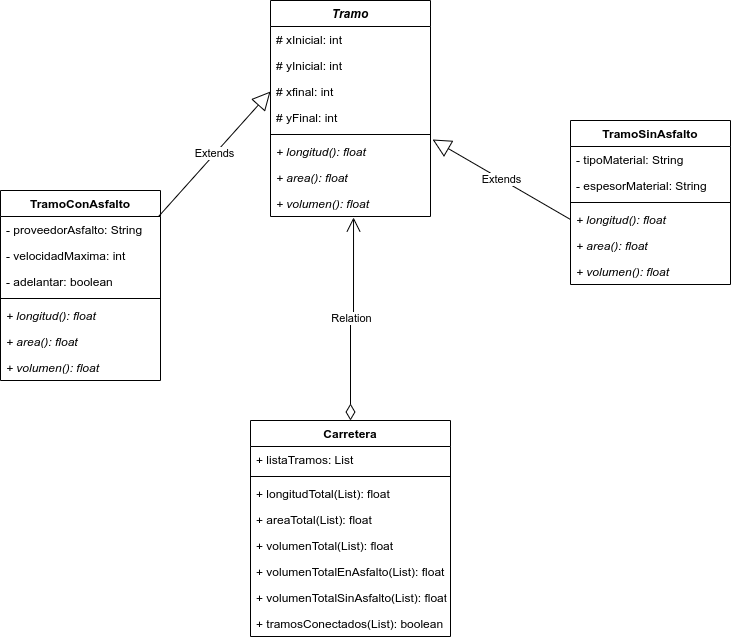

The diagram above was exported from draw.io. Its source (the exported page's mxGraphModel, read from the mxfile embedded in the PNG):
<mxGraphModel dx="1108" dy="461" grid="1" gridSize="10" guides="1" tooltips="1" connect="1" arrows="1" fold="1" page="1" pageScale="1" pageWidth="850" pageHeight="1100" math="0" shadow="0">
  <root>
    <mxCell id="0" />
    <mxCell id="1" parent="0" />
    <mxCell id="JWXnlP4Aiq6hezZj2HKT-1" value="Tramo" style="swimlane;fontStyle=3;align=center;verticalAlign=top;childLayout=stackLayout;horizontal=1;startSize=26;horizontalStack=0;resizeParent=1;resizeParentMax=0;resizeLast=0;collapsible=1;marginBottom=0;" parent="1" vertex="1">
      <mxGeometry x="310" width="160" height="216" as="geometry" />
    </mxCell>
    <mxCell id="JWXnlP4Aiq6hezZj2HKT-15" value="# xInicial: int" style="text;strokeColor=none;fillColor=none;align=left;verticalAlign=top;spacingLeft=4;spacingRight=4;overflow=hidden;rotatable=0;points=[[0,0.5],[1,0.5]];portConstraint=eastwest;" parent="JWXnlP4Aiq6hezZj2HKT-1" vertex="1">
      <mxGeometry y="26" width="160" height="26" as="geometry" />
    </mxCell>
    <mxCell id="JWXnlP4Aiq6hezZj2HKT-17" value="# yInicial: int" style="text;strokeColor=none;fillColor=none;align=left;verticalAlign=top;spacingLeft=4;spacingRight=4;overflow=hidden;rotatable=0;points=[[0,0.5],[1,0.5]];portConstraint=eastwest;" parent="JWXnlP4Aiq6hezZj2HKT-1" vertex="1">
      <mxGeometry y="52" width="160" height="26" as="geometry" />
    </mxCell>
    <mxCell id="JWXnlP4Aiq6hezZj2HKT-16" value="# xfinal: int" style="text;strokeColor=none;fillColor=none;align=left;verticalAlign=top;spacingLeft=4;spacingRight=4;overflow=hidden;rotatable=0;points=[[0,0.5],[1,0.5]];portConstraint=eastwest;" parent="JWXnlP4Aiq6hezZj2HKT-1" vertex="1">
      <mxGeometry y="78" width="160" height="26" as="geometry" />
    </mxCell>
    <mxCell id="JWXnlP4Aiq6hezZj2HKT-18" value="# yFinal: int" style="text;strokeColor=none;fillColor=none;align=left;verticalAlign=top;spacingLeft=4;spacingRight=4;overflow=hidden;rotatable=0;points=[[0,0.5],[1,0.5]];portConstraint=eastwest;" parent="JWXnlP4Aiq6hezZj2HKT-1" vertex="1">
      <mxGeometry y="104" width="160" height="26" as="geometry" />
    </mxCell>
    <mxCell id="JWXnlP4Aiq6hezZj2HKT-3" value="" style="line;strokeWidth=1;fillColor=none;align=left;verticalAlign=middle;spacingTop=-1;spacingLeft=3;spacingRight=3;rotatable=0;labelPosition=right;points=[];portConstraint=eastwest;" parent="JWXnlP4Aiq6hezZj2HKT-1" vertex="1">
      <mxGeometry y="130" width="160" height="8" as="geometry" />
    </mxCell>
    <mxCell id="JWXnlP4Aiq6hezZj2HKT-6" value="+ longitud(): float" style="text;strokeColor=none;fillColor=none;align=left;verticalAlign=top;spacingLeft=4;spacingRight=4;overflow=hidden;rotatable=0;points=[[0,0.5],[1,0.5]];portConstraint=eastwest;fontStyle=2" parent="JWXnlP4Aiq6hezZj2HKT-1" vertex="1">
      <mxGeometry y="138" width="160" height="26" as="geometry" />
    </mxCell>
    <mxCell id="JWXnlP4Aiq6hezZj2HKT-5" value="+ area(): float" style="text;strokeColor=none;fillColor=none;align=left;verticalAlign=top;spacingLeft=4;spacingRight=4;overflow=hidden;rotatable=0;points=[[0,0.5],[1,0.5]];portConstraint=eastwest;fontStyle=2" parent="JWXnlP4Aiq6hezZj2HKT-1" vertex="1">
      <mxGeometry y="164" width="160" height="26" as="geometry" />
    </mxCell>
    <mxCell id="JWXnlP4Aiq6hezZj2HKT-4" value="+ volumen(): float" style="text;strokeColor=none;fillColor=none;align=left;verticalAlign=top;spacingLeft=4;spacingRight=4;overflow=hidden;rotatable=0;points=[[0,0.5],[1,0.5]];portConstraint=eastwest;fontStyle=2" parent="JWXnlP4Aiq6hezZj2HKT-1" vertex="1">
      <mxGeometry y="190" width="160" height="26" as="geometry" />
    </mxCell>
    <mxCell id="JWXnlP4Aiq6hezZj2HKT-7" value="TramoConAsfalto" style="swimlane;fontStyle=1;align=center;verticalAlign=top;childLayout=stackLayout;horizontal=1;startSize=26;horizontalStack=0;resizeParent=1;resizeParentMax=0;resizeLast=0;collapsible=1;marginBottom=0;" parent="1" vertex="1">
      <mxGeometry x="40" y="190" width="160" height="190" as="geometry" />
    </mxCell>
    <mxCell id="JWXnlP4Aiq6hezZj2HKT-19" value="- proveedorAsfalto: String" style="text;strokeColor=none;fillColor=none;align=left;verticalAlign=top;spacingLeft=4;spacingRight=4;overflow=hidden;rotatable=0;points=[[0,0.5],[1,0.5]];portConstraint=eastwest;" parent="JWXnlP4Aiq6hezZj2HKT-7" vertex="1">
      <mxGeometry y="26" width="160" height="26" as="geometry" />
    </mxCell>
    <mxCell id="JWXnlP4Aiq6hezZj2HKT-20" value="- velocidadMaxima: int" style="text;strokeColor=none;fillColor=none;align=left;verticalAlign=top;spacingLeft=4;spacingRight=4;overflow=hidden;rotatable=0;points=[[0,0.5],[1,0.5]];portConstraint=eastwest;" parent="JWXnlP4Aiq6hezZj2HKT-7" vertex="1">
      <mxGeometry y="52" width="160" height="26" as="geometry" />
    </mxCell>
    <mxCell id="JWXnlP4Aiq6hezZj2HKT-8" value="- adelantar: boolean" style="text;strokeColor=none;fillColor=none;align=left;verticalAlign=top;spacingLeft=4;spacingRight=4;overflow=hidden;rotatable=0;points=[[0,0.5],[1,0.5]];portConstraint=eastwest;" parent="JWXnlP4Aiq6hezZj2HKT-7" vertex="1">
      <mxGeometry y="78" width="160" height="26" as="geometry" />
    </mxCell>
    <mxCell id="JWXnlP4Aiq6hezZj2HKT-9" value="" style="line;strokeWidth=1;fillColor=none;align=left;verticalAlign=middle;spacingTop=-1;spacingLeft=3;spacingRight=3;rotatable=0;labelPosition=right;points=[];portConstraint=eastwest;" parent="JWXnlP4Aiq6hezZj2HKT-7" vertex="1">
      <mxGeometry y="104" width="160" height="8" as="geometry" />
    </mxCell>
    <mxCell id="JWXnlP4Aiq6hezZj2HKT-26" value="+ longitud(): float" style="text;strokeColor=none;fillColor=none;align=left;verticalAlign=top;spacingLeft=4;spacingRight=4;overflow=hidden;rotatable=0;points=[[0,0.5],[1,0.5]];portConstraint=eastwest;fontStyle=2" parent="JWXnlP4Aiq6hezZj2HKT-7" vertex="1">
      <mxGeometry y="112" width="160" height="26" as="geometry" />
    </mxCell>
    <mxCell id="JWXnlP4Aiq6hezZj2HKT-27" value="+ area(): float" style="text;strokeColor=none;fillColor=none;align=left;verticalAlign=top;spacingLeft=4;spacingRight=4;overflow=hidden;rotatable=0;points=[[0,0.5],[1,0.5]];portConstraint=eastwest;fontStyle=2" parent="JWXnlP4Aiq6hezZj2HKT-7" vertex="1">
      <mxGeometry y="138" width="160" height="26" as="geometry" />
    </mxCell>
    <mxCell id="JWXnlP4Aiq6hezZj2HKT-28" value="+ volumen(): float" style="text;strokeColor=none;fillColor=none;align=left;verticalAlign=top;spacingLeft=4;spacingRight=4;overflow=hidden;rotatable=0;points=[[0,0.5],[1,0.5]];portConstraint=eastwest;fontStyle=2" parent="JWXnlP4Aiq6hezZj2HKT-7" vertex="1">
      <mxGeometry y="164" width="160" height="26" as="geometry" />
    </mxCell>
    <mxCell id="JWXnlP4Aiq6hezZj2HKT-11" value="TramoSinAsfalto" style="swimlane;fontStyle=1;align=center;verticalAlign=top;childLayout=stackLayout;horizontal=1;startSize=26;horizontalStack=0;resizeParent=1;resizeParentMax=0;resizeLast=0;collapsible=1;marginBottom=0;" parent="1" vertex="1">
      <mxGeometry x="610" y="120" width="160" height="164" as="geometry" />
    </mxCell>
    <mxCell id="JWXnlP4Aiq6hezZj2HKT-22" value="- tipoMaterial: String" style="text;strokeColor=none;fillColor=none;align=left;verticalAlign=top;spacingLeft=4;spacingRight=4;overflow=hidden;rotatable=0;points=[[0,0.5],[1,0.5]];portConstraint=eastwest;" parent="JWXnlP4Aiq6hezZj2HKT-11" vertex="1">
      <mxGeometry y="26" width="160" height="26" as="geometry" />
    </mxCell>
    <mxCell id="JWXnlP4Aiq6hezZj2HKT-12" value="- espesorMaterial: String" style="text;strokeColor=none;fillColor=none;align=left;verticalAlign=top;spacingLeft=4;spacingRight=4;overflow=hidden;rotatable=0;points=[[0,0.5],[1,0.5]];portConstraint=eastwest;" parent="JWXnlP4Aiq6hezZj2HKT-11" vertex="1">
      <mxGeometry y="52" width="160" height="26" as="geometry" />
    </mxCell>
    <mxCell id="JWXnlP4Aiq6hezZj2HKT-13" value="" style="line;strokeWidth=1;fillColor=none;align=left;verticalAlign=middle;spacingTop=-1;spacingLeft=3;spacingRight=3;rotatable=0;labelPosition=right;points=[];portConstraint=eastwest;" parent="JWXnlP4Aiq6hezZj2HKT-11" vertex="1">
      <mxGeometry y="78" width="160" height="8" as="geometry" />
    </mxCell>
    <mxCell id="JWXnlP4Aiq6hezZj2HKT-23" value="+ longitud(): float" style="text;strokeColor=none;fillColor=none;align=left;verticalAlign=top;spacingLeft=4;spacingRight=4;overflow=hidden;rotatable=0;points=[[0,0.5],[1,0.5]];portConstraint=eastwest;fontStyle=2" parent="JWXnlP4Aiq6hezZj2HKT-11" vertex="1">
      <mxGeometry y="86" width="160" height="26" as="geometry" />
    </mxCell>
    <mxCell id="JWXnlP4Aiq6hezZj2HKT-24" value="+ area(): float" style="text;strokeColor=none;fillColor=none;align=left;verticalAlign=top;spacingLeft=4;spacingRight=4;overflow=hidden;rotatable=0;points=[[0,0.5],[1,0.5]];portConstraint=eastwest;fontStyle=2" parent="JWXnlP4Aiq6hezZj2HKT-11" vertex="1">
      <mxGeometry y="112" width="160" height="26" as="geometry" />
    </mxCell>
    <mxCell id="JWXnlP4Aiq6hezZj2HKT-25" value="+ volumen(): float" style="text;strokeColor=none;fillColor=none;align=left;verticalAlign=top;spacingLeft=4;spacingRight=4;overflow=hidden;rotatable=0;points=[[0,0.5],[1,0.5]];portConstraint=eastwest;fontStyle=2" parent="JWXnlP4Aiq6hezZj2HKT-11" vertex="1">
      <mxGeometry y="138" width="160" height="26" as="geometry" />
    </mxCell>
    <mxCell id="JWXnlP4Aiq6hezZj2HKT-21" value="Extends" style="endArrow=block;endSize=16;endFill=0;html=1;rounded=0;exitX=0.988;exitY=0;exitDx=0;exitDy=0;exitPerimeter=0;entryX=0;entryY=0.5;entryDx=0;entryDy=0;" parent="1" source="JWXnlP4Aiq6hezZj2HKT-19" target="JWXnlP4Aiq6hezZj2HKT-16" edge="1">
      <mxGeometry width="160" relative="1" as="geometry">
        <mxPoint x="340" y="240" as="sourcePoint" />
        <mxPoint x="500" y="240" as="targetPoint" />
      </mxGeometry>
    </mxCell>
    <mxCell id="JWXnlP4Aiq6hezZj2HKT-29" value="Extends" style="endArrow=block;endSize=16;endFill=0;html=1;rounded=0;entryX=1.013;entryY=0.038;entryDx=0;entryDy=0;entryPerimeter=0;exitX=0;exitY=0.5;exitDx=0;exitDy=0;" parent="1" source="JWXnlP4Aiq6hezZj2HKT-23" target="JWXnlP4Aiq6hezZj2HKT-6" edge="1">
      <mxGeometry width="160" relative="1" as="geometry">
        <mxPoint x="320" y="190" as="sourcePoint" />
        <mxPoint x="480" y="190" as="targetPoint" />
      </mxGeometry>
    </mxCell>
    <mxCell id="JWXnlP4Aiq6hezZj2HKT-30" value="Carretera" style="swimlane;fontStyle=1;align=center;verticalAlign=top;childLayout=stackLayout;horizontal=1;startSize=26;horizontalStack=0;resizeParent=1;resizeParentMax=0;resizeLast=0;collapsible=1;marginBottom=0;" parent="1" vertex="1">
      <mxGeometry x="290" y="420" width="200" height="216" as="geometry" />
    </mxCell>
    <mxCell id="JWXnlP4Aiq6hezZj2HKT-31" value="+ listaTramos: List" style="text;strokeColor=none;fillColor=none;align=left;verticalAlign=top;spacingLeft=4;spacingRight=4;overflow=hidden;rotatable=0;points=[[0,0.5],[1,0.5]];portConstraint=eastwest;" parent="JWXnlP4Aiq6hezZj2HKT-30" vertex="1">
      <mxGeometry y="26" width="200" height="26" as="geometry" />
    </mxCell>
    <mxCell id="JWXnlP4Aiq6hezZj2HKT-32" value="" style="line;strokeWidth=1;fillColor=none;align=left;verticalAlign=middle;spacingTop=-1;spacingLeft=3;spacingRight=3;rotatable=0;labelPosition=right;points=[];portConstraint=eastwest;" parent="JWXnlP4Aiq6hezZj2HKT-30" vertex="1">
      <mxGeometry y="52" width="200" height="8" as="geometry" />
    </mxCell>
    <mxCell id="JWXnlP4Aiq6hezZj2HKT-34" value="+ longitudTotal(List): float" style="text;strokeColor=none;fillColor=none;align=left;verticalAlign=top;spacingLeft=4;spacingRight=4;overflow=hidden;rotatable=0;points=[[0,0.5],[1,0.5]];portConstraint=eastwest;" parent="JWXnlP4Aiq6hezZj2HKT-30" vertex="1">
      <mxGeometry y="60" width="200" height="26" as="geometry" />
    </mxCell>
    <mxCell id="JWXnlP4Aiq6hezZj2HKT-35" value="+ areaTotal(List): float" style="text;strokeColor=none;fillColor=none;align=left;verticalAlign=top;spacingLeft=4;spacingRight=4;overflow=hidden;rotatable=0;points=[[0,0.5],[1,0.5]];portConstraint=eastwest;" parent="JWXnlP4Aiq6hezZj2HKT-30" vertex="1">
      <mxGeometry y="86" width="200" height="26" as="geometry" />
    </mxCell>
    <mxCell id="JWXnlP4Aiq6hezZj2HKT-36" value="+ volumenTotal(List): float" style="text;strokeColor=none;fillColor=none;align=left;verticalAlign=top;spacingLeft=4;spacingRight=4;overflow=hidden;rotatable=0;points=[[0,0.5],[1,0.5]];portConstraint=eastwest;" parent="JWXnlP4Aiq6hezZj2HKT-30" vertex="1">
      <mxGeometry y="112" width="200" height="26" as="geometry" />
    </mxCell>
    <mxCell id="JWXnlP4Aiq6hezZj2HKT-37" value="+ volumenTotalEnAsfalto(List): float" style="text;strokeColor=none;fillColor=none;align=left;verticalAlign=top;spacingLeft=4;spacingRight=4;overflow=hidden;rotatable=0;points=[[0,0.5],[1,0.5]];portConstraint=eastwest;" parent="JWXnlP4Aiq6hezZj2HKT-30" vertex="1">
      <mxGeometry y="138" width="200" height="26" as="geometry" />
    </mxCell>
    <mxCell id="JWXnlP4Aiq6hezZj2HKT-38" value="+ volumenTotalSinAsfalto(List): float" style="text;strokeColor=none;fillColor=none;align=left;verticalAlign=top;spacingLeft=4;spacingRight=4;overflow=hidden;rotatable=0;points=[[0,0.5],[1,0.5]];portConstraint=eastwest;" parent="JWXnlP4Aiq6hezZj2HKT-30" vertex="1">
      <mxGeometry y="164" width="200" height="26" as="geometry" />
    </mxCell>
    <mxCell id="JWXnlP4Aiq6hezZj2HKT-33" value="+ tramosConectados(List): boolean" style="text;strokeColor=none;fillColor=none;align=left;verticalAlign=top;spacingLeft=4;spacingRight=4;overflow=hidden;rotatable=0;points=[[0,0.5],[1,0.5]];portConstraint=eastwest;" parent="JWXnlP4Aiq6hezZj2HKT-30" vertex="1">
      <mxGeometry y="190" width="200" height="26" as="geometry" />
    </mxCell>
    <mxCell id="JWXnlP4Aiq6hezZj2HKT-40" value="Relation" style="endArrow=open;html=1;endSize=12;startArrow=diamondThin;startSize=14;startFill=0;edgeStyle=orthogonalEdgeStyle;rounded=0;exitX=0.5;exitY=0;exitDx=0;exitDy=0;entryX=0.519;entryY=1.038;entryDx=0;entryDy=0;entryPerimeter=0;" parent="1" source="JWXnlP4Aiq6hezZj2HKT-30" target="JWXnlP4Aiq6hezZj2HKT-4" edge="1">
      <mxGeometry relative="1" as="geometry">
        <mxPoint x="370" y="240" as="sourcePoint" />
        <mxPoint x="420" y="230" as="targetPoint" />
      </mxGeometry>
    </mxCell>
  </root>
</mxGraphModel>